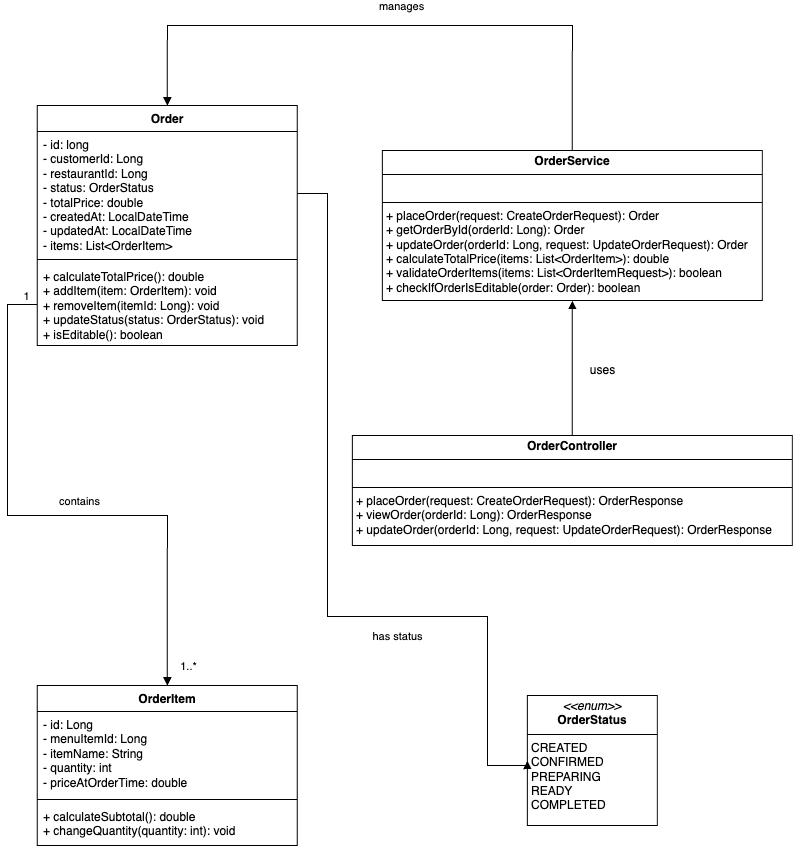

The diagram above was exported from draw.io. Its source (the exported page's mxGraphModel, read from the mxfile embedded in the PNG):
<mxGraphModel dx="559" dy="849" grid="1" gridSize="10" guides="1" tooltips="1" connect="1" arrows="1" fold="1" page="1" pageScale="1" pageWidth="827" pageHeight="1169" math="0" shadow="0">
  <root>
    <mxCell id="0" />
    <mxCell id="1" parent="0" />
    <mxCell id="F7aqgMH9Qcejo0NoBH17-1" value="Order" style="swimlane;fontStyle=1;align=center;verticalAlign=top;childLayout=stackLayout;horizontal=1;startSize=26;horizontalStack=0;resizeParent=1;resizeParentMax=0;resizeLast=0;collapsible=1;marginBottom=0;whiteSpace=wrap;html=1;" vertex="1" parent="1">
      <mxGeometry x="49.86" y="250" width="260" height="240" as="geometry" />
    </mxCell>
    <mxCell id="F7aqgMH9Qcejo0NoBH17-2" value="- id: long&lt;div&gt;- customerId: Long&lt;/div&gt;&lt;div&gt;- restaurantId: Long&lt;/div&gt;&lt;div&gt;- status: OrderStatus&lt;/div&gt;&lt;div&gt;- totalPrice: double&lt;/div&gt;&lt;div&gt;- createdAt: LocalDateTime&lt;/div&gt;&lt;div&gt;- updatedAt: LocalDateTime&lt;/div&gt;&lt;div&gt;- items: List&amp;lt;OrderItem&amp;gt;&lt;/div&gt;" style="text;strokeColor=none;fillColor=none;align=left;verticalAlign=top;spacingLeft=4;spacingRight=4;overflow=hidden;rotatable=0;points=[[0,0.5],[1,0.5]];portConstraint=eastwest;whiteSpace=wrap;html=1;" vertex="1" parent="F7aqgMH9Qcejo0NoBH17-1">
      <mxGeometry y="26" width="260" height="124" as="geometry" />
    </mxCell>
    <mxCell id="F7aqgMH9Qcejo0NoBH17-3" value="" style="line;strokeWidth=1;fillColor=none;align=left;verticalAlign=middle;spacingTop=-1;spacingLeft=3;spacingRight=3;rotatable=0;labelPosition=right;points=[];portConstraint=eastwest;strokeColor=inherit;" vertex="1" parent="F7aqgMH9Qcejo0NoBH17-1">
      <mxGeometry y="150" width="260" height="8" as="geometry" />
    </mxCell>
    <mxCell id="F7aqgMH9Qcejo0NoBH17-4" value="+ calculateTotalPrice(): double&lt;br&gt;+ addItem(item: OrderItem): void&lt;br&gt;+ removeItem(itemId: Long): void&lt;br&gt;+ updateStatus(status: OrderStatus): void&lt;br&gt;+ isEditable(): boolean" style="text;strokeColor=none;fillColor=none;align=left;verticalAlign=top;spacingLeft=4;spacingRight=4;overflow=hidden;rotatable=0;points=[[0,0.5],[1,0.5]];portConstraint=eastwest;whiteSpace=wrap;html=1;" vertex="1" parent="F7aqgMH9Qcejo0NoBH17-1">
      <mxGeometry y="158" width="260" height="82" as="geometry" />
    </mxCell>
    <mxCell id="F7aqgMH9Qcejo0NoBH17-5" value="OrderItem" style="swimlane;fontStyle=1;align=center;verticalAlign=top;childLayout=stackLayout;horizontal=1;startSize=26;horizontalStack=0;resizeParent=1;resizeParentMax=0;resizeLast=0;collapsible=1;marginBottom=0;whiteSpace=wrap;html=1;" vertex="1" parent="1">
      <mxGeometry x="49.86" y="830" width="260" height="160" as="geometry" />
    </mxCell>
    <mxCell id="F7aqgMH9Qcejo0NoBH17-6" value="- id: Long&lt;div&gt;- menuItemId: Long&lt;/div&gt;&lt;div&gt;- itemName: String&lt;/div&gt;&lt;div&gt;- quantity: int&lt;/div&gt;&lt;div&gt;- priceAtOrderTime: double&lt;/div&gt;" style="text;strokeColor=none;fillColor=none;align=left;verticalAlign=top;spacingLeft=4;spacingRight=4;overflow=hidden;rotatable=0;points=[[0,0.5],[1,0.5]];portConstraint=eastwest;whiteSpace=wrap;html=1;" vertex="1" parent="F7aqgMH9Qcejo0NoBH17-5">
      <mxGeometry y="26" width="260" height="84" as="geometry" />
    </mxCell>
    <mxCell id="F7aqgMH9Qcejo0NoBH17-7" value="" style="line;strokeWidth=1;fillColor=none;align=left;verticalAlign=middle;spacingTop=-1;spacingLeft=3;spacingRight=3;rotatable=0;labelPosition=right;points=[];portConstraint=eastwest;strokeColor=inherit;" vertex="1" parent="F7aqgMH9Qcejo0NoBH17-5">
      <mxGeometry y="110" width="260" height="8" as="geometry" />
    </mxCell>
    <mxCell id="F7aqgMH9Qcejo0NoBH17-8" value="+ calculateSubtotal(): double&lt;br&gt;+ changeQuantity(quantity: int): void" style="text;strokeColor=none;fillColor=none;align=left;verticalAlign=top;spacingLeft=4;spacingRight=4;overflow=hidden;rotatable=0;points=[[0,0.5],[1,0.5]];portConstraint=eastwest;whiteSpace=wrap;html=1;" vertex="1" parent="F7aqgMH9Qcejo0NoBH17-5">
      <mxGeometry y="118" width="260" height="42" as="geometry" />
    </mxCell>
    <mxCell id="F7aqgMH9Qcejo0NoBH17-13" value="&lt;p style=&quot;margin:0px;margin-top:4px;text-align:center;&quot;&gt;&lt;i&gt;&amp;lt;&amp;lt;enum&amp;gt;&amp;gt;&lt;/i&gt;&lt;br&gt;&lt;b&gt;OrderStatus&lt;/b&gt;&lt;/p&gt;&lt;hr size=&quot;1&quot; style=&quot;border-style:solid;&quot;&gt;&lt;p style=&quot;margin:0px;margin-left:4px;&quot;&gt;CREATED&lt;/p&gt;&lt;p style=&quot;margin:0px;margin-left:4px;&quot;&gt;CONFIRMED&lt;/p&gt;&lt;p style=&quot;margin:0px;margin-left:4px;&quot;&gt;PREPARING&lt;/p&gt;&lt;p style=&quot;margin:0px;margin-left:4px;&quot;&gt;READY&amp;nbsp;&lt;/p&gt;&lt;p style=&quot;margin:0px;margin-left:4px;&quot;&gt;COMPLETED&lt;/p&gt;" style="verticalAlign=top;align=left;overflow=fill;html=1;whiteSpace=wrap;" vertex="1" parent="1">
      <mxGeometry x="539.86" y="840" width="130" height="130" as="geometry" />
    </mxCell>
    <mxCell id="F7aqgMH9Qcejo0NoBH17-18" value="&lt;p style=&quot;margin:0px;margin-top:4px;text-align:center;&quot;&gt;&lt;b&gt;OrderController&lt;/b&gt;&lt;/p&gt;&lt;hr size=&quot;1&quot; style=&quot;border-style:solid;&quot;&gt;&lt;p style=&quot;margin:0px;margin-left:4px;&quot;&gt;&lt;br&gt;&lt;/p&gt;&lt;hr size=&quot;1&quot; style=&quot;border-style:solid;&quot;&gt;&lt;p style=&quot;margin:0px;margin-left:4px;&quot;&gt;+ placeOrder(request: CreateOrderRequest): OrderResponse&lt;br&gt;+ viewOrder(orderId: Long): OrderResponse&lt;br&gt;+ updateOrder(orderId: Long, request: UpdateOrderRequest): OrderResponse&lt;/p&gt;" style="verticalAlign=top;align=left;overflow=fill;html=1;whiteSpace=wrap;" vertex="1" parent="1">
      <mxGeometry x="364.86" y="580" width="440" height="110" as="geometry" />
    </mxCell>
    <mxCell id="F7aqgMH9Qcejo0NoBH17-23" value="&lt;p style=&quot;margin:0px;margin-top:4px;text-align:center;&quot;&gt;&lt;b&gt;OrderService&lt;/b&gt;&lt;/p&gt;&lt;hr size=&quot;1&quot; style=&quot;border-style:solid;&quot;&gt;&lt;p style=&quot;margin:0px;margin-left:4px;&quot;&gt;&lt;br&gt;&lt;/p&gt;&lt;hr size=&quot;1&quot; style=&quot;border-style:solid;&quot;&gt;&lt;p style=&quot;margin:0px;margin-left:4px;&quot;&gt;+ placeOrder(request: CreateOrderRequest): Order&lt;br&gt;+ getOrderById(orderId: Long): Order&lt;br&gt;+ updateOrder(orderId: Long, request: UpdateOrderRequest): Order&lt;br&gt;+ calculateTotalPrice(items: List&amp;lt;OrderItem&amp;gt;): double&lt;br&gt;+ validateOrderItems(items: List&amp;lt;OrderItemRequest&amp;gt;): boolean&lt;br&gt;+ checkIfOrderIsEditable(order: Order): boolean&lt;/p&gt;" style="verticalAlign=top;align=left;overflow=fill;html=1;whiteSpace=wrap;" vertex="1" parent="1">
      <mxGeometry x="394.86" y="295" width="380" height="150" as="geometry" />
    </mxCell>
    <mxCell id="F7aqgMH9Qcejo0NoBH17-24" value="" style="endArrow=block;endFill=1;html=1;edgeStyle=orthogonalEdgeStyle;align=left;verticalAlign=top;rounded=0;entryX=0.5;entryY=1;entryDx=0;entryDy=0;exitX=0.5;exitY=0;exitDx=0;exitDy=0;" edge="1" parent="1" source="F7aqgMH9Qcejo0NoBH17-18" target="F7aqgMH9Qcejo0NoBH17-23">
      <mxGeometry x="-1" relative="1" as="geometry">
        <mxPoint x="259.86" y="640" as="sourcePoint" />
        <mxPoint x="419.86" y="640" as="targetPoint" />
      </mxGeometry>
    </mxCell>
    <mxCell id="F7aqgMH9Qcejo0NoBH17-26" value="uses" style="text;html=1;align=center;verticalAlign=middle;resizable=0;points=[];autosize=1;strokeColor=none;fillColor=none;" vertex="1" parent="1">
      <mxGeometry x="589.86" y="500" width="50" height="30" as="geometry" />
    </mxCell>
    <mxCell id="F7aqgMH9Qcejo0NoBH17-27" value="" style="endArrow=block;endFill=1;html=1;edgeStyle=orthogonalEdgeStyle;align=left;verticalAlign=top;rounded=0;entryX=0.5;entryY=0;entryDx=0;entryDy=0;exitX=0.5;exitY=0;exitDx=0;exitDy=0;" edge="1" parent="1" source="F7aqgMH9Qcejo0NoBH17-23" target="F7aqgMH9Qcejo0NoBH17-1">
      <mxGeometry x="-1" relative="1" as="geometry">
        <mxPoint x="479.86" y="650" as="sourcePoint" />
        <mxPoint x="614.86" y="490" as="targetPoint" />
        <Array as="points">
          <mxPoint x="584.86" y="170" />
          <mxPoint x="179.86" y="170" />
        </Array>
      </mxGeometry>
    </mxCell>
    <mxCell id="F7aqgMH9Qcejo0NoBH17-28" value="manages" style="edgeLabel;html=1;align=center;verticalAlign=middle;resizable=0;points=[];" vertex="1" connectable="0" parent="F7aqgMH9Qcejo0NoBH17-27">
      <mxGeometry x="-0.0298" relative="1" as="geometry">
        <mxPoint y="-20" as="offset" />
      </mxGeometry>
    </mxCell>
    <mxCell id="F7aqgMH9Qcejo0NoBH17-29" value="" style="endArrow=block;endFill=1;html=1;edgeStyle=orthogonalEdgeStyle;align=left;verticalAlign=top;rounded=0;entryX=0.5;entryY=0;entryDx=0;entryDy=0;exitX=0;exitY=0.5;exitDx=0;exitDy=0;" edge="1" parent="1" source="F7aqgMH9Qcejo0NoBH17-4" target="F7aqgMH9Qcejo0NoBH17-5">
      <mxGeometry x="-1" relative="1" as="geometry">
        <mxPoint x="169.86" y="530" as="sourcePoint" />
        <mxPoint x="594.86" y="455" as="targetPoint" />
        <Array as="points">
          <mxPoint x="19.86" y="449" />
          <mxPoint x="19.86" y="660" />
          <mxPoint x="179.86" y="660" />
        </Array>
      </mxGeometry>
    </mxCell>
    <mxCell id="F7aqgMH9Qcejo0NoBH17-30" value="contains" style="edgeLabel;html=1;align=center;verticalAlign=middle;resizable=0;points=[];" vertex="1" connectable="0" parent="F7aqgMH9Qcejo0NoBH17-29">
      <mxGeometry x="0.1413" relative="1" as="geometry">
        <mxPoint x="-14" y="-15" as="offset" />
      </mxGeometry>
    </mxCell>
    <mxCell id="F7aqgMH9Qcejo0NoBH17-33" value="1" style="edgeLabel;html=1;align=center;verticalAlign=middle;resizable=0;points=[];" vertex="1" connectable="0" parent="F7aqgMH9Qcejo0NoBH17-29">
      <mxGeometry x="-0.9591" y="1" relative="1" as="geometry">
        <mxPoint y="-10" as="offset" />
      </mxGeometry>
    </mxCell>
    <mxCell id="F7aqgMH9Qcejo0NoBH17-34" value="1..*" style="edgeLabel;html=1;align=center;verticalAlign=middle;resizable=0;points=[];" vertex="1" connectable="0" parent="F7aqgMH9Qcejo0NoBH17-29">
      <mxGeometry x="-0.9591" y="1" relative="1" as="geometry">
        <mxPoint x="162" y="360" as="offset" />
      </mxGeometry>
    </mxCell>
    <mxCell id="F7aqgMH9Qcejo0NoBH17-31" value="" style="endArrow=block;endFill=1;html=1;edgeStyle=orthogonalEdgeStyle;align=left;verticalAlign=top;rounded=0;entryX=0;entryY=0.5;entryDx=0;entryDy=0;exitX=1;exitY=0.5;exitDx=0;exitDy=0;" edge="1" parent="1" source="F7aqgMH9Qcejo0NoBH17-2" target="F7aqgMH9Qcejo0NoBH17-13">
      <mxGeometry x="-1" relative="1" as="geometry">
        <mxPoint x="369.86" y="550" as="sourcePoint" />
        <mxPoint x="499.86" y="931" as="targetPoint" />
        <Array as="points">
          <mxPoint x="339.86" y="338" />
          <mxPoint x="339.86" y="761" />
          <mxPoint x="499.86" y="761" />
          <mxPoint x="499.86" y="910" />
        </Array>
      </mxGeometry>
    </mxCell>
    <mxCell id="F7aqgMH9Qcejo0NoBH17-32" value="has status" style="edgeLabel;html=1;align=center;verticalAlign=middle;resizable=0;points=[];" vertex="1" connectable="0" parent="F7aqgMH9Qcejo0NoBH17-31">
      <mxGeometry x="0.1413" relative="1" as="geometry">
        <mxPoint x="63" y="19" as="offset" />
      </mxGeometry>
    </mxCell>
  </root>
</mxGraphModel>